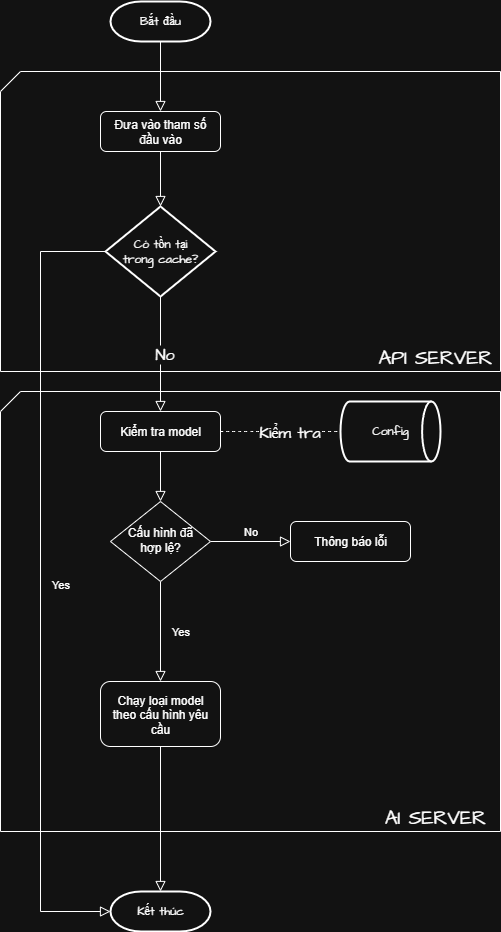

The diagram above was exported from draw.io. Its source (the exported page's mxGraphModel, read from the mxfile embedded in the PNG):
<mxGraphModel dx="1512" dy="777" grid="1" gridSize="10" guides="1" tooltips="1" connect="1" arrows="1" fold="1" page="1" pageScale="1" pageWidth="827" pageHeight="1169" math="0" shadow="0">
  <root>
    <mxCell id="WIyWlLk6GJQsqaUBKTNV-0" />
    <mxCell id="WIyWlLk6GJQsqaUBKTNV-1" parent="WIyWlLk6GJQsqaUBKTNV-0" />
    <mxCell id="tl2lDALmbsHEYCF6hB8z-15" value="" style="verticalLabelPosition=bottom;verticalAlign=top;html=1;shape=card;whiteSpace=wrap;size=20;arcSize=12;fontFamily=Architects Daughter;fontSource=https%3A%2F%2Ffonts.googleapis.com%2Fcss%3Ffamily%3DArchitects%2BDaughter;" parent="WIyWlLk6GJQsqaUBKTNV-1" vertex="1">
      <mxGeometry x="40" y="400" width="500" height="440" as="geometry" />
    </mxCell>
    <mxCell id="tl2lDALmbsHEYCF6hB8z-14" value="" style="verticalLabelPosition=bottom;verticalAlign=top;html=1;shape=card;whiteSpace=wrap;size=20;arcSize=12;fontFamily=Architects Daughter;fontSource=https%3A%2F%2Ffonts.googleapis.com%2Fcss%3Ffamily%3DArchitects%2BDaughter;" parent="WIyWlLk6GJQsqaUBKTNV-1" vertex="1">
      <mxGeometry x="40" y="80" width="500" height="300" as="geometry" />
    </mxCell>
    <mxCell id="tl2lDALmbsHEYCF6hB8z-0" value="Yes" style="rounded=0;html=1;jettySize=auto;orthogonalLoop=1;fontSize=11;endArrow=block;endFill=0;endSize=8;strokeWidth=1;shadow=0;labelBackgroundColor=none;edgeStyle=orthogonalEdgeStyle;entryX=0.5;entryY=0;entryDx=0;entryDy=0;" parent="WIyWlLk6GJQsqaUBKTNV-1" source="tl2lDALmbsHEYCF6hB8z-2" target="tl2lDALmbsHEYCF6hB8z-19" edge="1">
      <mxGeometry y="20" relative="1" as="geometry">
        <mxPoint as="offset" />
        <mxPoint x="200" y="670" as="targetPoint" />
      </mxGeometry>
    </mxCell>
    <mxCell id="tl2lDALmbsHEYCF6hB8z-1" value="No" style="edgeStyle=orthogonalEdgeStyle;rounded=0;html=1;jettySize=auto;orthogonalLoop=1;fontSize=11;endArrow=block;endFill=0;endSize=8;strokeWidth=1;shadow=0;labelBackgroundColor=none;" parent="WIyWlLk6GJQsqaUBKTNV-1" source="tl2lDALmbsHEYCF6hB8z-2" target="tl2lDALmbsHEYCF6hB8z-3" edge="1">
      <mxGeometry y="10" relative="1" as="geometry">
        <mxPoint as="offset" />
      </mxGeometry>
    </mxCell>
    <mxCell id="tl2lDALmbsHEYCF6hB8z-2" value="Cấu hình đã&lt;div&gt;hợp lệ?&lt;/div&gt;" style="rhombus;whiteSpace=wrap;html=1;shadow=0;fontFamily=Helvetica;fontSize=12;align=center;strokeWidth=1;spacing=6;spacingTop=-4;" parent="WIyWlLk6GJQsqaUBKTNV-1" vertex="1">
      <mxGeometry x="150" y="510" width="100" height="80" as="geometry" />
    </mxCell>
    <mxCell id="tl2lDALmbsHEYCF6hB8z-3" value="Thông báo lỗi" style="rounded=1;whiteSpace=wrap;html=1;fontSize=12;glass=0;strokeWidth=1;shadow=0;" parent="WIyWlLk6GJQsqaUBKTNV-1" vertex="1">
      <mxGeometry x="330" y="530" width="120" height="40" as="geometry" />
    </mxCell>
    <mxCell id="tl2lDALmbsHEYCF6hB8z-4" value="Kiểm tra model" style="rounded=1;whiteSpace=wrap;html=1;fontSize=12;glass=0;strokeWidth=1;shadow=0;" parent="WIyWlLk6GJQsqaUBKTNV-1" vertex="1">
      <mxGeometry x="140" y="420" width="120" height="40" as="geometry" />
    </mxCell>
    <mxCell id="tl2lDALmbsHEYCF6hB8z-5" value="" style="rounded=0;html=1;jettySize=auto;orthogonalLoop=1;fontSize=11;endArrow=block;endFill=0;endSize=8;strokeWidth=1;shadow=0;labelBackgroundColor=none;edgeStyle=orthogonalEdgeStyle;exitX=0.5;exitY=1;exitDx=0;exitDy=0;exitPerimeter=0;entryX=0.5;entryY=0;entryDx=0;entryDy=0;" parent="WIyWlLk6GJQsqaUBKTNV-1" source="tl2lDALmbsHEYCF6hB8z-6" target="tl2lDALmbsHEYCF6hB8z-20" edge="1">
      <mxGeometry relative="1" as="geometry">
        <mxPoint x="160" y="80" as="sourcePoint" />
        <mxPoint x="360" y="70" as="targetPoint" />
      </mxGeometry>
    </mxCell>
    <mxCell id="tl2lDALmbsHEYCF6hB8z-6" value="Bắt đầu" style="strokeWidth=2;html=1;shape=mxgraph.flowchart.terminator;whiteSpace=wrap;fontFamily=Architects Daughter;fontSource=https://fonts.googleapis.com/css?family=Architects+Daughter;" parent="WIyWlLk6GJQsqaUBKTNV-1" vertex="1">
      <mxGeometry x="150" y="10" width="100" height="40" as="geometry" />
    </mxCell>
    <mxCell id="tl2lDALmbsHEYCF6hB8z-7" value="" style="endArrow=none;dashed=1;html=1;rounded=0;fontFamily=Architects Daughter;fontSource=https://fonts.googleapis.com/css?family=Architects+Daughter;fontSize=16;startSize=14;endSize=14;sourcePerimeterSpacing=8;targetPerimeterSpacing=8;curved=1;entryX=0;entryY=0.5;entryDx=0;entryDy=0;entryPerimeter=0;exitX=1;exitY=0.5;exitDx=0;exitDy=0;" parent="WIyWlLk6GJQsqaUBKTNV-1" source="tl2lDALmbsHEYCF6hB8z-4" target="tl2lDALmbsHEYCF6hB8z-11" edge="1">
      <mxGeometry width="50" height="50" relative="1" as="geometry">
        <mxPoint x="230" y="570" as="sourcePoint" />
        <mxPoint x="450" y="440" as="targetPoint" />
      </mxGeometry>
    </mxCell>
    <mxCell id="tl2lDALmbsHEYCF6hB8z-8" value="Kiểm tra" style="edgeLabel;html=1;align=center;verticalAlign=middle;resizable=0;points=[];fontSize=16;fontFamily=Architects Daughter;fontSource=https://fonts.googleapis.com/css?family=Architects+Daughter;" parent="tl2lDALmbsHEYCF6hB8z-7" vertex="1" connectable="0">
      <mxGeometry x="-0.1065" y="-2" relative="1" as="geometry">
        <mxPoint x="14" y="-2" as="offset" />
      </mxGeometry>
    </mxCell>
    <mxCell id="tl2lDALmbsHEYCF6hB8z-9" value="" style="rounded=0;html=1;jettySize=auto;orthogonalLoop=1;fontSize=11;endArrow=block;endFill=0;endSize=8;strokeWidth=1;shadow=0;labelBackgroundColor=none;edgeStyle=orthogonalEdgeStyle;exitX=0.5;exitY=1;exitDx=0;exitDy=0;entryX=0.5;entryY=0;entryDx=0;entryDy=0;" parent="WIyWlLk6GJQsqaUBKTNV-1" source="tl2lDALmbsHEYCF6hB8z-4" target="tl2lDALmbsHEYCF6hB8z-2" edge="1">
      <mxGeometry relative="1" as="geometry">
        <mxPoint x="210" y="370" as="sourcePoint" />
        <mxPoint x="210" y="430" as="targetPoint" />
      </mxGeometry>
    </mxCell>
    <mxCell id="tl2lDALmbsHEYCF6hB8z-10" value="Kết thúc" style="strokeWidth=2;html=1;shape=mxgraph.flowchart.terminator;whiteSpace=wrap;fontFamily=Architects Daughter;fontSource=https://fonts.googleapis.com/css?family=Architects+Daughter;" parent="WIyWlLk6GJQsqaUBKTNV-1" vertex="1">
      <mxGeometry x="150" y="900" width="100" height="40" as="geometry" />
    </mxCell>
    <mxCell id="tl2lDALmbsHEYCF6hB8z-11" value="Config" style="strokeWidth=2;html=1;shape=mxgraph.flowchart.direct_data;whiteSpace=wrap;fontFamily=Architects Daughter;fontSource=https://fonts.googleapis.com/css?family=Architects+Daughter;" parent="WIyWlLk6GJQsqaUBKTNV-1" vertex="1">
      <mxGeometry x="380" y="410" width="100" height="60" as="geometry" />
    </mxCell>
    <mxCell id="tl2lDALmbsHEYCF6hB8z-16" value="Có tồn tại&lt;div&gt;trong cache?&lt;/div&gt;" style="strokeWidth=2;html=1;shape=mxgraph.flowchart.decision;whiteSpace=wrap;fontFamily=Architects Daughter;fontSource=https%3A%2F%2Ffonts.googleapis.com%2Fcss%3Ffamily%3DArchitects%2BDaughter;" parent="WIyWlLk6GJQsqaUBKTNV-1" vertex="1">
      <mxGeometry x="145" y="215" width="110" height="90" as="geometry" />
    </mxCell>
    <mxCell id="tl2lDALmbsHEYCF6hB8z-17" value="Yes" style="rounded=0;html=1;jettySize=auto;orthogonalLoop=1;fontSize=11;endArrow=block;endFill=0;endSize=8;strokeWidth=1;shadow=0;labelBackgroundColor=none;edgeStyle=orthogonalEdgeStyle;exitX=0;exitY=0.5;exitDx=0;exitDy=0;exitPerimeter=0;entryX=0;entryY=0.5;entryDx=0;entryDy=0;entryPerimeter=0;" parent="WIyWlLk6GJQsqaUBKTNV-1" source="tl2lDALmbsHEYCF6hB8z-16" target="tl2lDALmbsHEYCF6hB8z-10" edge="1">
      <mxGeometry y="20" relative="1" as="geometry">
        <mxPoint as="offset" />
        <mxPoint x="120" y="715" as="targetPoint" />
        <mxPoint x="210" y="535" as="sourcePoint" />
        <Array as="points">
          <mxPoint x="80" y="260" />
          <mxPoint x="80" y="920" />
        </Array>
      </mxGeometry>
    </mxCell>
    <mxCell id="tl2lDALmbsHEYCF6hB8z-19" value="Chạy loại model&lt;div&gt;theo cấu hình yêu cầu&lt;/div&gt;" style="rounded=1;whiteSpace=wrap;html=1;fontSize=12;glass=0;strokeWidth=1;shadow=0;" parent="WIyWlLk6GJQsqaUBKTNV-1" vertex="1">
      <mxGeometry x="140" y="690" width="120" height="65" as="geometry" />
    </mxCell>
    <mxCell id="tl2lDALmbsHEYCF6hB8z-20" value="Đưa vào tham số&lt;div&gt;đầu vào&lt;/div&gt;" style="rounded=1;whiteSpace=wrap;html=1;fontSize=12;glass=0;strokeWidth=1;shadow=0;" parent="WIyWlLk6GJQsqaUBKTNV-1" vertex="1">
      <mxGeometry x="140" y="120" width="120" height="40" as="geometry" />
    </mxCell>
    <mxCell id="tl2lDALmbsHEYCF6hB8z-21" value="" style="rounded=0;html=1;jettySize=auto;orthogonalLoop=1;fontSize=11;endArrow=block;endFill=0;endSize=8;strokeWidth=1;shadow=0;labelBackgroundColor=none;edgeStyle=orthogonalEdgeStyle;exitX=0.5;exitY=1;exitDx=0;exitDy=0;entryX=0.5;entryY=0;entryDx=0;entryDy=0;entryPerimeter=0;" parent="WIyWlLk6GJQsqaUBKTNV-1" source="tl2lDALmbsHEYCF6hB8z-20" target="tl2lDALmbsHEYCF6hB8z-16" edge="1">
      <mxGeometry relative="1" as="geometry">
        <mxPoint x="210" y="60" as="sourcePoint" />
        <mxPoint x="210" y="130" as="targetPoint" />
      </mxGeometry>
    </mxCell>
    <mxCell id="tl2lDALmbsHEYCF6hB8z-23" value="API SERVER" style="text;strokeColor=none;fillColor=none;html=1;align=center;verticalAlign=middle;whiteSpace=wrap;rounded=0;fontSize=20;fontFamily=Architects Daughter;fontSource=https%3A%2F%2Ffonts.googleapis.com%2Fcss%3Ffamily%3DArchitects%2BDaughter;" parent="WIyWlLk6GJQsqaUBKTNV-1" vertex="1">
      <mxGeometry x="410" y="350" width="130" height="30" as="geometry" />
    </mxCell>
    <mxCell id="tl2lDALmbsHEYCF6hB8z-24" value="AI SERVER" style="text;strokeColor=none;fillColor=none;html=1;align=center;verticalAlign=middle;whiteSpace=wrap;rounded=0;fontSize=20;fontFamily=Architects Daughter;fontSource=https%3A%2F%2Ffonts.googleapis.com%2Fcss%3Ffamily%3DArchitects%2BDaughter;" parent="WIyWlLk6GJQsqaUBKTNV-1" vertex="1">
      <mxGeometry x="410" y="810" width="130" height="30" as="geometry" />
    </mxCell>
    <mxCell id="tl2lDALmbsHEYCF6hB8z-25" value="" style="rounded=0;html=1;jettySize=auto;orthogonalLoop=1;fontSize=11;endArrow=block;endFill=0;endSize=8;strokeWidth=1;shadow=0;labelBackgroundColor=none;edgeStyle=orthogonalEdgeStyle;exitX=0.5;exitY=1;exitDx=0;exitDy=0;entryX=0.5;entryY=0;entryDx=0;entryDy=0;exitPerimeter=0;" parent="WIyWlLk6GJQsqaUBKTNV-1" source="tl2lDALmbsHEYCF6hB8z-16" target="tl2lDALmbsHEYCF6hB8z-4" edge="1">
      <mxGeometry relative="1" as="geometry">
        <mxPoint x="210" y="170" as="sourcePoint" />
        <mxPoint x="210" y="225" as="targetPoint" />
      </mxGeometry>
    </mxCell>
    <mxCell id="tl2lDALmbsHEYCF6hB8z-26" value="No" style="edgeLabel;html=1;align=center;verticalAlign=middle;resizable=0;points=[];fontSize=16;fontFamily=Architects Daughter;fontSource=https%3A%2F%2Ffonts.googleapis.com%2Fcss%3Ffamily%3DArchitects%2BDaughter;" parent="tl2lDALmbsHEYCF6hB8z-25" vertex="1" connectable="0">
      <mxGeometry x="-0.0122" y="3" relative="1" as="geometry">
        <mxPoint as="offset" />
      </mxGeometry>
    </mxCell>
    <mxCell id="tl2lDALmbsHEYCF6hB8z-27" value="" style="rounded=0;html=1;jettySize=auto;orthogonalLoop=1;fontSize=11;endArrow=block;endFill=0;endSize=8;strokeWidth=1;shadow=0;labelBackgroundColor=none;edgeStyle=orthogonalEdgeStyle;exitX=0.5;exitY=1;exitDx=0;exitDy=0;entryX=0.5;entryY=0;entryDx=0;entryDy=0;entryPerimeter=0;" parent="WIyWlLk6GJQsqaUBKTNV-1" source="tl2lDALmbsHEYCF6hB8z-19" target="tl2lDALmbsHEYCF6hB8z-10" edge="1">
      <mxGeometry relative="1" as="geometry">
        <mxPoint x="199.5" y="755" as="sourcePoint" />
        <mxPoint x="199.5" y="870" as="targetPoint" />
      </mxGeometry>
    </mxCell>
  </root>
</mxGraphModel>